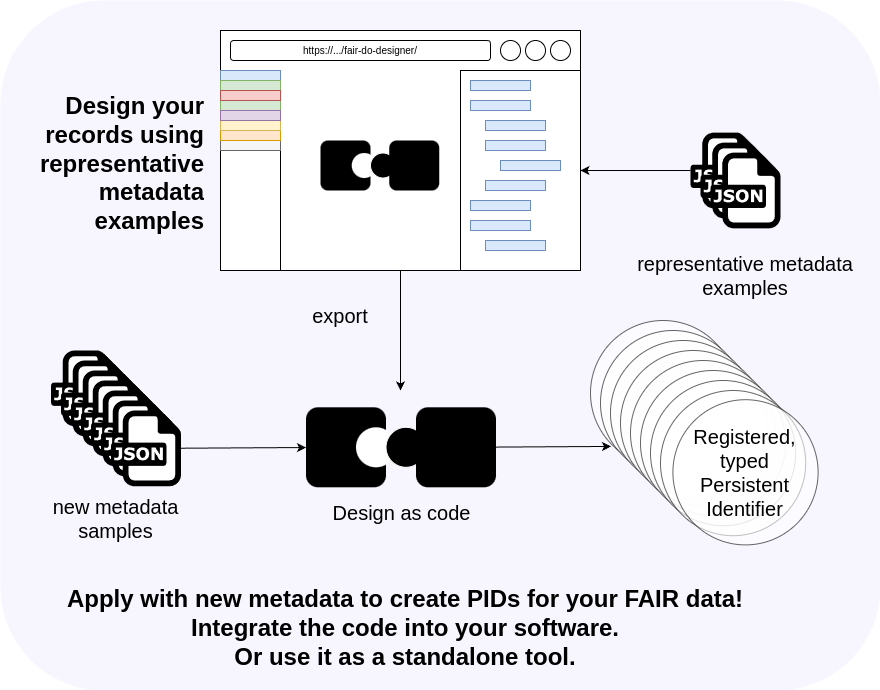

The diagram above was exported from draw.io. Its source (the exported page's mxGraphModel, read from the mxfile embedded in the PNG):
<mxGraphModel dx="1006" dy="1234" grid="1" gridSize="10" guides="1" tooltips="1" connect="1" arrows="1" fold="1" page="1" pageScale="1" pageWidth="850" pageHeight="1100" math="0" shadow="0">
  <root>
    <mxCell id="0" />
    <mxCell id="1" parent="0" />
    <mxCell id="2" value="" style="rounded=1;whiteSpace=wrap;html=1;opacity=80;strokeColor=none;fillColor=#F6F4FF;" vertex="1" parent="1">
      <mxGeometry x="20" y="50" width="880" height="690" as="geometry" />
    </mxCell>
    <mxCell id="3" value="" style="group" vertex="1" connectable="0" parent="1">
      <mxGeometry x="325.5" y="456.79999999999995" width="210" height="130" as="geometry" />
    </mxCell>
    <mxCell id="4" value="Design as code" style="text;html=1;align=center;verticalAlign=middle;resizable=0;points=[];autosize=1;strokeColor=none;fillColor=none;fontSize=20;" vertex="1" parent="3">
      <mxGeometry x="15" y="85" width="160" height="40" as="geometry" />
    </mxCell>
    <mxCell id="5" value="" style="group" vertex="1" connectable="0" parent="3">
      <mxGeometry width="190" height="80" as="geometry" />
    </mxCell>
    <mxCell id="6" value="" style="group" vertex="1" connectable="0" parent="5">
      <mxGeometry width="90" height="80" as="geometry" />
    </mxCell>
    <mxCell id="7" value="" style="rounded=1;whiteSpace=wrap;html=1;strokeColor=none;fillColor=#000000;" vertex="1" parent="6">
      <mxGeometry width="80" height="80" as="geometry" />
    </mxCell>
    <mxCell id="8" value="" style="ellipse;whiteSpace=wrap;html=1;aspect=fixed;strokeColor=none;" vertex="1" parent="6">
      <mxGeometry x="50" y="20" width="40" height="40" as="geometry" />
    </mxCell>
    <mxCell id="9" value="" style="group;strokeColor=none;" vertex="1" connectable="0" parent="5">
      <mxGeometry x="80" width="110" height="80" as="geometry" />
    </mxCell>
    <mxCell id="10" value="" style="ellipse;whiteSpace=wrap;html=1;aspect=fixed;strokeColor=#FFFFFF;fillColor=#000000;" vertex="1" parent="9">
      <mxGeometry y="20" width="40" height="40" as="geometry" />
    </mxCell>
    <mxCell id="11" value="" style="rounded=1;whiteSpace=wrap;html=1;strokeColor=none;fillColor=#000000;" vertex="1" parent="9">
      <mxGeometry x="30" width="80" height="80" as="geometry" />
    </mxCell>
    <mxCell id="12" value="" style="group" vertex="1" connectable="0" parent="1">
      <mxGeometry x="240" y="80" width="360" height="240" as="geometry" />
    </mxCell>
    <mxCell id="13" style="edgeStyle=none;html=1;" edge="1" parent="12" source="14">
      <mxGeometry relative="1" as="geometry">
        <mxPoint x="180" y="360" as="targetPoint" />
      </mxGeometry>
    </mxCell>
    <mxCell id="14" value="" style="rounded=0;whiteSpace=wrap;html=1;" vertex="1" parent="12">
      <mxGeometry width="360" height="240" as="geometry" />
    </mxCell>
    <mxCell id="15" value="" style="ellipse;whiteSpace=wrap;html=1;aspect=fixed;" vertex="1" parent="12">
      <mxGeometry x="330" y="10" width="20" height="20" as="geometry" />
    </mxCell>
    <mxCell id="16" value="" style="ellipse;whiteSpace=wrap;html=1;aspect=fixed;" vertex="1" parent="12">
      <mxGeometry x="305" y="10" width="20" height="20" as="geometry" />
    </mxCell>
    <mxCell id="17" value="" style="ellipse;whiteSpace=wrap;html=1;aspect=fixed;" vertex="1" parent="12">
      <mxGeometry x="280" y="10" width="20" height="20" as="geometry" />
    </mxCell>
    <mxCell id="18" value="https://.../fair-do-designer/" style="rounded=1;whiteSpace=wrap;html=1;fontSize=10;" vertex="1" parent="12">
      <mxGeometry x="10" y="10" width="260" height="20" as="geometry" />
    </mxCell>
    <mxCell id="19" value="" style="group" vertex="1" connectable="0" parent="12">
      <mxGeometry x="100" y="110" width="118.75" height="50" as="geometry" />
    </mxCell>
    <mxCell id="20" value="" style="group" vertex="1" connectable="0" parent="19">
      <mxGeometry width="56.25" height="50" as="geometry" />
    </mxCell>
    <mxCell id="21" value="" style="rounded=1;whiteSpace=wrap;html=1;strokeColor=none;fillColor=#000000;" vertex="1" parent="20">
      <mxGeometry width="50" height="50" as="geometry" />
    </mxCell>
    <mxCell id="22" value="" style="ellipse;whiteSpace=wrap;html=1;aspect=fixed;strokeColor=none;" vertex="1" parent="20">
      <mxGeometry x="31.25" y="12.5" width="25" height="25" as="geometry" />
    </mxCell>
    <mxCell id="23" value="" style="group;strokeColor=none;" vertex="1" connectable="0" parent="19">
      <mxGeometry x="50" width="68.75" height="50" as="geometry" />
    </mxCell>
    <mxCell id="24" value="" style="ellipse;whiteSpace=wrap;html=1;aspect=fixed;strokeColor=#FFFFFF;fillColor=#000000;" vertex="1" parent="23">
      <mxGeometry y="12.5" width="25" height="25" as="geometry" />
    </mxCell>
    <mxCell id="25" value="" style="rounded=1;whiteSpace=wrap;html=1;strokeColor=none;fillColor=#000000;" vertex="1" parent="23">
      <mxGeometry x="18.75" width="50" height="50" as="geometry" />
    </mxCell>
    <mxCell id="26" value="" style="rounded=0;whiteSpace=wrap;html=1;" vertex="1" parent="12">
      <mxGeometry y="40" width="60" height="200" as="geometry" />
    </mxCell>
    <mxCell id="27" value="" style="rounded=0;whiteSpace=wrap;html=1;fillColor=#dae8fc;strokeColor=#6c8ebf;" vertex="1" parent="12">
      <mxGeometry y="40" width="60" height="10" as="geometry" />
    </mxCell>
    <mxCell id="28" value="" style="rounded=0;whiteSpace=wrap;html=1;fillColor=#d5e8d4;strokeColor=#82b366;" vertex="1" parent="12">
      <mxGeometry y="50" width="60" height="10" as="geometry" />
    </mxCell>
    <mxCell id="29" value="" style="rounded=0;whiteSpace=wrap;html=1;fillColor=#d5e8d4;strokeColor=#82b366;" vertex="1" parent="12">
      <mxGeometry y="70" width="60" height="10" as="geometry" />
    </mxCell>
    <mxCell id="30" value="" style="rounded=0;whiteSpace=wrap;html=1;fillColor=#f8cecc;strokeColor=#b85450;" vertex="1" parent="12">
      <mxGeometry y="60" width="60" height="10" as="geometry" />
    </mxCell>
    <mxCell id="31" value="" style="rounded=0;whiteSpace=wrap;html=1;fillColor=#f5f5f5;fontColor=#333333;strokeColor=#666666;" vertex="1" parent="12">
      <mxGeometry y="110" width="60" height="10" as="geometry" />
    </mxCell>
    <mxCell id="32" value="" style="rounded=0;whiteSpace=wrap;html=1;fillColor=#ffe6cc;strokeColor=#d79b00;" vertex="1" parent="12">
      <mxGeometry y="100" width="60" height="10" as="geometry" />
    </mxCell>
    <mxCell id="33" value="" style="rounded=0;whiteSpace=wrap;html=1;fillColor=#fff2cc;strokeColor=#d6b656;" vertex="1" parent="12">
      <mxGeometry y="90" width="60" height="10" as="geometry" />
    </mxCell>
    <mxCell id="34" value="" style="rounded=0;whiteSpace=wrap;html=1;fillColor=#e1d5e7;strokeColor=#9673a6;" vertex="1" parent="12">
      <mxGeometry y="80" width="60" height="10" as="geometry" />
    </mxCell>
    <mxCell id="35" value="" style="rounded=0;whiteSpace=wrap;html=1;" vertex="1" parent="12">
      <mxGeometry x="240" y="40" width="120" height="200" as="geometry" />
    </mxCell>
    <mxCell id="36" value="" style="rounded=0;whiteSpace=wrap;html=1;fillColor=#dae8fc;strokeColor=#6c8ebf;" vertex="1" parent="12">
      <mxGeometry x="250" y="50" width="60" height="10" as="geometry" />
    </mxCell>
    <mxCell id="37" value="" style="rounded=0;whiteSpace=wrap;html=1;fillColor=#dae8fc;strokeColor=#6c8ebf;" vertex="1" parent="12">
      <mxGeometry x="250" y="70" width="60" height="10" as="geometry" />
    </mxCell>
    <mxCell id="38" value="" style="rounded=0;whiteSpace=wrap;html=1;fillColor=#dae8fc;strokeColor=#6c8ebf;" vertex="1" parent="12">
      <mxGeometry x="265" y="90" width="60" height="10" as="geometry" />
    </mxCell>
    <mxCell id="39" value="" style="rounded=0;whiteSpace=wrap;html=1;fillColor=#dae8fc;strokeColor=#6c8ebf;" vertex="1" parent="12">
      <mxGeometry x="265" y="110" width="60" height="10" as="geometry" />
    </mxCell>
    <mxCell id="40" value="" style="rounded=0;whiteSpace=wrap;html=1;fillColor=#dae8fc;strokeColor=#6c8ebf;" vertex="1" parent="12">
      <mxGeometry x="280" y="130" width="60" height="10" as="geometry" />
    </mxCell>
    <mxCell id="41" value="" style="rounded=0;whiteSpace=wrap;html=1;fillColor=#dae8fc;strokeColor=#6c8ebf;" vertex="1" parent="12">
      <mxGeometry x="265" y="150" width="60" height="10" as="geometry" />
    </mxCell>
    <mxCell id="42" value="" style="rounded=0;whiteSpace=wrap;html=1;fillColor=#dae8fc;strokeColor=#6c8ebf;" vertex="1" parent="12">
      <mxGeometry x="250" y="170" width="60" height="10" as="geometry" />
    </mxCell>
    <mxCell id="43" value="" style="rounded=0;whiteSpace=wrap;html=1;fillColor=#dae8fc;strokeColor=#6c8ebf;" vertex="1" parent="12">
      <mxGeometry x="250" y="190" width="60" height="10" as="geometry" />
    </mxCell>
    <mxCell id="44" value="" style="rounded=0;whiteSpace=wrap;html=1;fillColor=#dae8fc;strokeColor=#6c8ebf;" vertex="1" parent="12">
      <mxGeometry x="265" y="210" width="60" height="10" as="geometry" />
    </mxCell>
    <mxCell id="45" value="export" style="text;html=1;align=center;verticalAlign=middle;whiteSpace=wrap;rounded=0;fontSize=20;" vertex="1" parent="1">
      <mxGeometry x="310" y="350" width="100" height="30" as="geometry" />
    </mxCell>
    <mxCell id="46" style="edgeStyle=none;html=1;" edge="1" parent="1" source="47" target="35">
      <mxGeometry relative="1" as="geometry" />
    </mxCell>
    <mxCell id="47" value="" style="dashed=0;outlineConnect=0;html=1;align=center;labelPosition=center;verticalLabelPosition=bottom;verticalAlign=top;shape=mxgraph.weblogos.json" vertex="1" parent="1">
      <mxGeometry x="710" y="182.1" width="70" height="75.8" as="geometry" />
    </mxCell>
    <mxCell id="48" value="" style="dashed=0;outlineConnect=0;html=1;align=center;labelPosition=center;verticalLabelPosition=bottom;verticalAlign=top;shape=mxgraph.weblogos.json" vertex="1" parent="1">
      <mxGeometry x="720" y="192.1" width="70" height="75.8" as="geometry" />
    </mxCell>
    <mxCell id="49" value="" style="dashed=0;outlineConnect=0;html=1;align=center;labelPosition=center;verticalLabelPosition=bottom;verticalAlign=top;shape=mxgraph.weblogos.json" vertex="1" parent="1">
      <mxGeometry x="730" y="202.1" width="70" height="75.8" as="geometry" />
    </mxCell>
    <mxCell id="50" style="edgeStyle=none;html=1;" edge="1" parent="1" source="58" target="7">
      <mxGeometry relative="1" as="geometry" />
    </mxCell>
    <mxCell id="51" value="" style="group" vertex="1" connectable="0" parent="1">
      <mxGeometry x="70.5" y="400" width="130" height="135.79999999999995" as="geometry" />
    </mxCell>
    <mxCell id="52" value="" style="dashed=0;outlineConnect=0;html=1;align=center;labelPosition=center;verticalLabelPosition=bottom;verticalAlign=top;shape=mxgraph.weblogos.json" vertex="1" parent="51">
      <mxGeometry width="70" height="75.8" as="geometry" />
    </mxCell>
    <mxCell id="53" value="" style="dashed=0;outlineConnect=0;html=1;align=center;labelPosition=center;verticalLabelPosition=bottom;verticalAlign=top;shape=mxgraph.weblogos.json" vertex="1" parent="51">
      <mxGeometry x="10" y="10" width="70" height="75.8" as="geometry" />
    </mxCell>
    <mxCell id="54" value="" style="dashed=0;outlineConnect=0;html=1;align=center;labelPosition=center;verticalLabelPosition=bottom;verticalAlign=top;shape=mxgraph.weblogos.json" vertex="1" parent="51">
      <mxGeometry x="20" y="20" width="70" height="75.8" as="geometry" />
    </mxCell>
    <mxCell id="55" value="" style="dashed=0;outlineConnect=0;html=1;align=center;labelPosition=center;verticalLabelPosition=bottom;verticalAlign=top;shape=mxgraph.weblogos.json" vertex="1" parent="51">
      <mxGeometry x="30" y="30" width="70" height="75.8" as="geometry" />
    </mxCell>
    <mxCell id="56" value="" style="dashed=0;outlineConnect=0;html=1;align=center;labelPosition=center;verticalLabelPosition=bottom;verticalAlign=top;shape=mxgraph.weblogos.json" vertex="1" parent="51">
      <mxGeometry x="40" y="40" width="70" height="75.8" as="geometry" />
    </mxCell>
    <mxCell id="57" value="" style="dashed=0;outlineConnect=0;html=1;align=center;labelPosition=center;verticalLabelPosition=bottom;verticalAlign=top;shape=mxgraph.weblogos.json" vertex="1" parent="51">
      <mxGeometry x="50" y="50" width="70" height="75.8" as="geometry" />
    </mxCell>
    <mxCell id="58" value="" style="dashed=0;outlineConnect=0;html=1;align=center;labelPosition=center;verticalLabelPosition=bottom;verticalAlign=top;shape=mxgraph.weblogos.json" vertex="1" parent="51">
      <mxGeometry x="60" y="60" width="70" height="75.8" as="geometry" />
    </mxCell>
    <mxCell id="59" value="representative metadata examples" style="text;html=1;align=center;verticalAlign=middle;whiteSpace=wrap;rounded=0;fontSize=20;" vertex="1" parent="1">
      <mxGeometry x="655" y="290" width="220" height="70" as="geometry" />
    </mxCell>
    <mxCell id="60" value="new metadata samples" style="text;html=1;align=center;verticalAlign=middle;whiteSpace=wrap;rounded=0;fontSize=20;" vertex="1" parent="1">
      <mxGeometry x="63" y="535.8" width="145" height="64.2" as="geometry" />
    </mxCell>
    <mxCell id="61" value="" style="edgeStyle=none;html=1;" edge="1" parent="1" source="11">
      <mxGeometry relative="1" as="geometry">
        <mxPoint x="630.5008679849827" y="495.95500798051364" as="targetPoint" />
      </mxGeometry>
    </mxCell>
    <mxCell id="62" value="&lt;h1 style=&quot;margin-top: 0px;&quot;&gt;Design your records using representative metadata examples&lt;/h1&gt;" style="text;html=1;whiteSpace=wrap;overflow=hidden;rounded=0;align=right;" vertex="1" parent="1">
      <mxGeometry x="45.5" y="135" width="180" height="170" as="geometry" />
    </mxCell>
    <mxCell id="63" value="&lt;h1 style=&quot;margin-top: 0px;&quot;&gt;Apply with new metadata to create PIDs for your FAIR data!&lt;br&gt;Integrate the code into your software.&lt;br&gt;Or use it as a standalone tool.&lt;/h1&gt;" style="text;html=1;whiteSpace=wrap;overflow=hidden;rounded=0;align=center;" vertex="1" parent="1">
      <mxGeometry x="80" y="628.2" width="690" height="91.8" as="geometry" />
    </mxCell>
    <mxCell id="64" value="" style="ellipse;whiteSpace=wrap;html=1;aspect=fixed;fontSize=20;opacity=60;fillColor=default;" vertex="1" parent="1">
      <mxGeometry x="610" y="370.0000000000001" width="145.2" height="145.2" as="geometry" />
    </mxCell>
    <mxCell id="65" value="" style="ellipse;whiteSpace=wrap;html=1;aspect=fixed;fontSize=20;opacity=60;fillColor=default;" vertex="1" parent="1">
      <mxGeometry x="620" y="380.0000000000001" width="145.2" height="145.2" as="geometry" />
    </mxCell>
    <mxCell id="66" value="" style="ellipse;whiteSpace=wrap;html=1;aspect=fixed;fontSize=20;opacity=60;fillColor=default;" vertex="1" parent="1">
      <mxGeometry x="630" y="390.0000000000001" width="145.2" height="145.2" as="geometry" />
    </mxCell>
    <mxCell id="67" value="" style="ellipse;whiteSpace=wrap;html=1;aspect=fixed;fontSize=20;opacity=60;fillColor=default;" vertex="1" parent="1">
      <mxGeometry x="640" y="400.0000000000001" width="145.2" height="145.2" as="geometry" />
    </mxCell>
    <mxCell id="68" value="" style="ellipse;whiteSpace=wrap;html=1;aspect=fixed;fontSize=20;opacity=60;fillColor=default;" vertex="1" parent="1">
      <mxGeometry x="650" y="410.0000000000001" width="145.2" height="145.2" as="geometry" />
    </mxCell>
    <mxCell id="69" value="" style="ellipse;whiteSpace=wrap;html=1;aspect=fixed;fontSize=20;opacity=60;fillColor=default;" vertex="1" parent="1">
      <mxGeometry x="660" y="420.0000000000001" width="145.2" height="145.2" as="geometry" />
    </mxCell>
    <mxCell id="70" value="" style="ellipse;whiteSpace=wrap;html=1;aspect=fixed;fontSize=20;opacity=60;fillColor=default;" vertex="1" parent="1">
      <mxGeometry x="670" y="430.0000000000001" width="145.2" height="145.2" as="geometry" />
    </mxCell>
    <mxCell id="71" value="" style="ellipse;whiteSpace=wrap;html=1;aspect=fixed;fontSize=20;opacity=60;fillColor=default;" vertex="1" parent="1">
      <mxGeometry x="680" y="440.0000000000001" width="145.2" height="145.2" as="geometry" />
    </mxCell>
    <mxCell id="72" value="Registered, typed Persistent Identifier" style="ellipse;whiteSpace=wrap;html=1;aspect=fixed;fontSize=20;opacity=60;fillColor=default;" vertex="1" parent="1">
      <mxGeometry x="692.4" y="449.2000000000001" width="145.2" height="145.2" as="geometry" />
    </mxCell>
  </root>
</mxGraphModel>